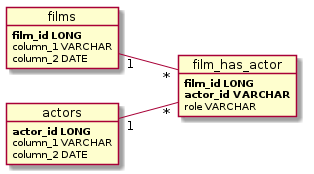

The diagram above was rendered by PlantUML. Its source (embedded in the PNG):
@startuml
skinparam backgroundColor white
left to right direction
object films {
   **film_id LONG**
   column_1 VARCHAR
   column_2 DATE
}

object actors {
   **actor_id LONG**
   column_1 VARCHAR
   column_2 DATE
}

object film_has_actor {
   **film_id LONG**
   **actor_id VARCHAR**
   role VARCHAR
}

films "1"--"*" film_has_actor
actors "1"--"*" film_has_actor


@enduml